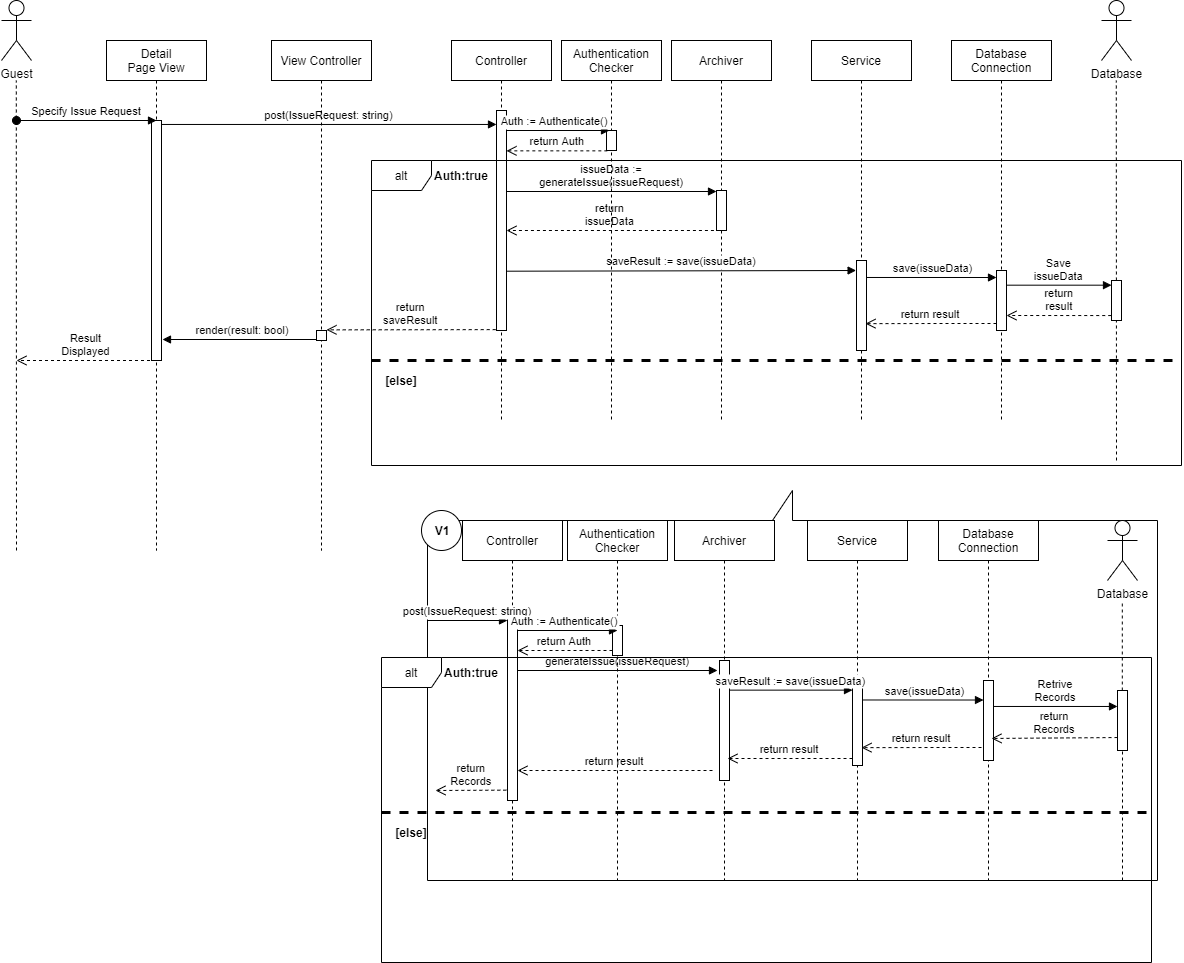

The diagram above was exported from draw.io. Its source (the exported page's mxGraphModel, read from the mxfile embedded in the PNG):
<mxGraphModel dx="1550" dy="783" grid="1" gridSize="10" guides="1" tooltips="1" connect="1" arrows="1" fold="1" page="1" pageScale="1" pageWidth="850" pageHeight="1100" math="0" shadow="0">
  <root>
    <mxCell id="0" />
    <mxCell id="1" parent="0" />
    <mxCell id="Hd1OmZ3TNypDLvuOAxdT-1" value="" style="shape=callout;whiteSpace=wrap;html=1;perimeter=calloutPerimeter;rotation=-180;" parent="1" vertex="1">
      <mxGeometry x="276" y="530" width="730" height="390" as="geometry" />
    </mxCell>
    <mxCell id="Hd1OmZ3TNypDLvuOAxdT-4" value="Archiver" style="shape=umlLifeline;perimeter=lifelinePerimeter;container=1;collapsible=0;recursiveResize=0;rounded=0;shadow=0;strokeWidth=1;" parent="1" vertex="1">
      <mxGeometry x="523" y="560" width="100" height="360" as="geometry" />
    </mxCell>
    <mxCell id="Hd1OmZ3TNypDLvuOAxdT-6" value="" style="points=[];perimeter=orthogonalPerimeter;rounded=0;shadow=0;strokeWidth=1;" parent="Hd1OmZ3TNypDLvuOAxdT-4" vertex="1">
      <mxGeometry x="45" y="140" width="10" height="120" as="geometry" />
    </mxCell>
    <mxCell id="nngdtsK9FfbLxZb6S9HF-3" value="Controller" style="shape=umlLifeline;perimeter=lifelinePerimeter;container=1;collapsible=0;recursiveResize=0;rounded=0;shadow=0;strokeWidth=1;" parent="1" vertex="1">
      <mxGeometry x="300" y="80" width="100" height="380" as="geometry" />
    </mxCell>
    <mxCell id="nngdtsK9FfbLxZb6S9HF-4" value="" style="points=[];perimeter=orthogonalPerimeter;rounded=0;shadow=0;strokeWidth=1;" parent="nngdtsK9FfbLxZb6S9HF-3" vertex="1">
      <mxGeometry x="45" y="70" width="10" height="220" as="geometry" />
    </mxCell>
    <mxCell id="nngdtsK9FfbLxZb6S9HF-5" value="post(IssueRequest: string)" style="verticalAlign=bottom;endArrow=block;shadow=0;strokeWidth=1;exitX=1.043;exitY=0.004;exitDx=0;exitDy=0;exitPerimeter=0;" parent="1" edge="1">
      <mxGeometry relative="1" as="geometry">
        <mxPoint x="10.429999999999836" y="163.96000000000004" as="sourcePoint" />
        <Array as="points" />
        <mxPoint x="345" y="163.96000000000004" as="targetPoint" />
      </mxGeometry>
    </mxCell>
    <mxCell id="nngdtsK9FfbLxZb6S9HF-6" value="Archiver" style="shape=umlLifeline;perimeter=lifelinePerimeter;container=1;collapsible=0;recursiveResize=0;rounded=0;shadow=0;strokeWidth=1;" parent="1" vertex="1">
      <mxGeometry x="520" y="80" width="100" height="380" as="geometry" />
    </mxCell>
    <mxCell id="nngdtsK9FfbLxZb6S9HF-7" value="" style="points=[];perimeter=orthogonalPerimeter;rounded=0;shadow=0;strokeWidth=1;" parent="nngdtsK9FfbLxZb6S9HF-6" vertex="1">
      <mxGeometry x="45" y="150" width="10" height="40" as="geometry" />
    </mxCell>
    <mxCell id="vH8dHonC1HAW-z_F6h0X-3" value=" save(issueData)" style="verticalAlign=bottom;endArrow=block;shadow=0;strokeWidth=1;entryX=-0.04;entryY=0.006;entryDx=0;entryDy=0;entryPerimeter=0;exitX=1;exitY=0.222;exitDx=0;exitDy=0;exitPerimeter=0;" parent="nngdtsK9FfbLxZb6S9HF-6" edge="1">
      <mxGeometry relative="1" as="geometry">
        <mxPoint x="195" y="236.98000000000002" as="sourcePoint" />
        <mxPoint x="324.9999999999999" y="237" as="targetPoint" />
        <Array as="points" />
      </mxGeometry>
    </mxCell>
    <mxCell id="nngdtsK9FfbLxZb6S9HF-8" value="Database&#10;Connection" style="shape=umlLifeline;perimeter=lifelinePerimeter;container=1;collapsible=0;recursiveResize=0;rounded=0;shadow=0;strokeWidth=1;" parent="1" vertex="1">
      <mxGeometry x="800" y="80" width="100" height="380" as="geometry" />
    </mxCell>
    <mxCell id="nngdtsK9FfbLxZb6S9HF-9" value="" style="points=[];perimeter=orthogonalPerimeter;rounded=0;shadow=0;strokeWidth=1;" parent="nngdtsK9FfbLxZb6S9HF-8" vertex="1">
      <mxGeometry x="45" y="230" width="10" height="60" as="geometry" />
    </mxCell>
    <mxCell id="nngdtsK9FfbLxZb6S9HF-11" value="issueData := &#10;generateIssue(issueRequest)" style="verticalAlign=bottom;endArrow=block;shadow=0;strokeWidth=1;" parent="1" target="nngdtsK9FfbLxZb6S9HF-7" edge="1">
      <mxGeometry relative="1" as="geometry">
        <mxPoint x="355" y="231" as="sourcePoint" />
        <mxPoint x="510" y="231" as="targetPoint" />
        <Array as="points" />
      </mxGeometry>
    </mxCell>
    <mxCell id="nngdtsK9FfbLxZb6S9HF-12" value="Database" style="shape=umlActor;verticalLabelPosition=bottom;verticalAlign=top;html=1;outlineConnect=0;" parent="1" vertex="1">
      <mxGeometry x="950" y="40" width="30" height="60" as="geometry" />
    </mxCell>
    <mxCell id="nngdtsK9FfbLxZb6S9HF-14" value="" style="endArrow=none;dashed=1;html=1;startArrow=none;" parent="1" edge="1">
      <mxGeometry width="50" height="50" relative="1" as="geometry">
        <mxPoint x="965" y="500" as="sourcePoint" />
        <mxPoint x="964.8000000000002" y="120" as="targetPoint" />
      </mxGeometry>
    </mxCell>
    <mxCell id="nngdtsK9FfbLxZb6S9HF-19" value="Save&#10;issueData" style="verticalAlign=bottom;endArrow=block;shadow=0;strokeWidth=1;exitX=1.027;exitY=0.324;exitDx=0;exitDy=0;exitPerimeter=0;" parent="1" edge="1">
      <mxGeometry relative="1" as="geometry">
        <mxPoint x="855.27" y="324.68000000000006" as="sourcePoint" />
        <mxPoint x="960" y="324.68000000000006" as="targetPoint" />
        <Array as="points" />
      </mxGeometry>
    </mxCell>
    <mxCell id="nngdtsK9FfbLxZb6S9HF-20" value="" style="points=[];perimeter=orthogonalPerimeter;rounded=0;shadow=0;strokeWidth=1;" parent="1" vertex="1">
      <mxGeometry x="960" y="320" width="10" height="40" as="geometry" />
    </mxCell>
    <mxCell id="nngdtsK9FfbLxZb6S9HF-23" value="return&#10;saveResult" style="verticalAlign=bottom;endArrow=open;dashed=1;endSize=8;exitX=-0.08;exitY=0.996;shadow=0;strokeWidth=1;exitDx=0;exitDy=0;exitPerimeter=0;" parent="1" source="nngdtsK9FfbLxZb6S9HF-4" edge="1">
      <mxGeometry relative="1" as="geometry">
        <mxPoint x="175" y="369.3599999999999" as="targetPoint" />
        <mxPoint x="344.7399999999998" y="360.05999999999995" as="sourcePoint" />
      </mxGeometry>
    </mxCell>
    <mxCell id="nngdtsK9FfbLxZb6S9HF-26" value="return&#10;result" style="verticalAlign=bottom;endArrow=open;dashed=1;endSize=8;exitX=-0.026;exitY=1.002;shadow=0;strokeWidth=1;exitDx=0;exitDy=0;exitPerimeter=0;" parent="1" edge="1">
      <mxGeometry relative="1" as="geometry">
        <mxPoint x="855" y="355" as="targetPoint" />
        <mxPoint x="959.7400000000002" y="355.06000000000006" as="sourcePoint" />
      </mxGeometry>
    </mxCell>
    <mxCell id="nngdtsK9FfbLxZb6S9HF-27" value="return&#10;issueData" style="verticalAlign=bottom;endArrow=open;dashed=1;endSize=8;exitX=-0.257;exitY=1;shadow=0;strokeWidth=1;exitDx=0;exitDy=0;exitPerimeter=0;" parent="1" source="nngdtsK9FfbLxZb6S9HF-7" target="nngdtsK9FfbLxZb6S9HF-4" edge="1">
      <mxGeometry relative="1" as="geometry">
        <mxPoint x="410" y="270" as="targetPoint" />
        <mxPoint x="514.7400000000002" y="270.06000000000006" as="sourcePoint" />
      </mxGeometry>
    </mxCell>
    <mxCell id="nngdtsK9FfbLxZb6S9HF-28" value="saveResult := save(issueData)" style="verticalAlign=bottom;endArrow=block;shadow=0;strokeWidth=1;entryX=-0.04;entryY=0.006;entryDx=0;entryDy=0;entryPerimeter=0;" parent="1" edge="1">
      <mxGeometry relative="1" as="geometry">
        <mxPoint x="355" y="310.7" as="sourcePoint" />
        <mxPoint x="704.5999999999999" y="310.00000000000006" as="targetPoint" />
        <Array as="points" />
      </mxGeometry>
    </mxCell>
    <mxCell id="nngdtsK9FfbLxZb6S9HF-29" value="return result" style="verticalAlign=bottom;endArrow=open;dashed=1;endSize=8;shadow=0;strokeWidth=1;entryX=0.54;entryY=0.667;entryDx=0;entryDy=0;entryPerimeter=0;" parent="1" edge="1">
      <mxGeometry relative="1" as="geometry">
        <mxPoint x="714" y="363.1400000000001" as="targetPoint" />
        <mxPoint x="845" y="363" as="sourcePoint" />
        <Array as="points">
          <mxPoint x="790" y="363" />
        </Array>
      </mxGeometry>
    </mxCell>
    <mxCell id="Hd1OmZ3TNypDLvuOAxdT-2" value="Controller" style="shape=umlLifeline;perimeter=lifelinePerimeter;container=1;collapsible=0;recursiveResize=0;rounded=0;shadow=0;strokeWidth=1;" parent="1" vertex="1">
      <mxGeometry x="311" y="560" width="100" height="360" as="geometry" />
    </mxCell>
    <mxCell id="Hd1OmZ3TNypDLvuOAxdT-3" value="" style="points=[];perimeter=orthogonalPerimeter;rounded=0;shadow=0;strokeWidth=1;" parent="Hd1OmZ3TNypDLvuOAxdT-2" vertex="1">
      <mxGeometry x="45" y="90" width="10" height="190" as="geometry" />
    </mxCell>
    <mxCell id="Hd1OmZ3TNypDLvuOAxdT-7" value="Database&#10;Connection" style="shape=umlLifeline;perimeter=lifelinePerimeter;container=1;collapsible=0;recursiveResize=0;rounded=0;shadow=0;strokeWidth=1;" parent="1" vertex="1">
      <mxGeometry x="787" y="560" width="100" height="360" as="geometry" />
    </mxCell>
    <mxCell id="Hd1OmZ3TNypDLvuOAxdT-8" value="" style="points=[];perimeter=orthogonalPerimeter;rounded=0;shadow=0;strokeWidth=1;" parent="Hd1OmZ3TNypDLvuOAxdT-7" vertex="1">
      <mxGeometry x="45" y="160" width="10" height="80" as="geometry" />
    </mxCell>
    <mxCell id="Hd1OmZ3TNypDLvuOAxdT-9" value="Database" style="shape=umlActor;verticalLabelPosition=bottom;verticalAlign=top;html=1;outlineConnect=0;" parent="1" vertex="1">
      <mxGeometry x="956" y="560" width="30" height="60" as="geometry" />
    </mxCell>
    <mxCell id="Hd1OmZ3TNypDLvuOAxdT-10" value="" style="endArrow=none;dashed=1;html=1;startArrow=none;" parent="1" source="Hd1OmZ3TNypDLvuOAxdT-12" edge="1">
      <mxGeometry width="50" height="50" relative="1" as="geometry">
        <mxPoint x="971" y="920" as="sourcePoint" />
        <mxPoint x="970.8000000000002" y="640" as="targetPoint" />
      </mxGeometry>
    </mxCell>
    <mxCell id="Hd1OmZ3TNypDLvuOAxdT-12" value="" style="points=[];perimeter=orthogonalPerimeter;rounded=0;shadow=0;strokeWidth=1;" parent="1" vertex="1">
      <mxGeometry x="966" y="730" width="10" height="60" as="geometry" />
    </mxCell>
    <mxCell id="Hd1OmZ3TNypDLvuOAxdT-13" value="" style="endArrow=none;dashed=1;html=1;startArrow=none;" parent="1" target="Hd1OmZ3TNypDLvuOAxdT-12" edge="1">
      <mxGeometry width="50" height="50" relative="1" as="geometry">
        <mxPoint x="971" y="920" as="sourcePoint" />
        <mxPoint x="970.8000000000002" y="640" as="targetPoint" />
      </mxGeometry>
    </mxCell>
    <mxCell id="Hd1OmZ3TNypDLvuOAxdT-14" value="Retrive&#10;Records" style="verticalAlign=bottom;endArrow=block;shadow=0;strokeWidth=1;" parent="1" edge="1">
      <mxGeometry relative="1" as="geometry">
        <mxPoint x="842" y="745.97" as="sourcePoint" />
        <mxPoint x="966" y="745.97" as="targetPoint" />
        <Array as="points" />
      </mxGeometry>
    </mxCell>
    <mxCell id="Hd1OmZ3TNypDLvuOAxdT-15" value="return&#10;Records" style="verticalAlign=bottom;endArrow=open;dashed=1;endSize=8;exitX=-0.026;exitY=1.002;shadow=0;strokeWidth=1;exitDx=0;exitDy=0;exitPerimeter=0;" parent="1" edge="1">
      <mxGeometry relative="1" as="geometry">
        <mxPoint x="840" y="777.97" as="targetPoint" />
        <mxPoint x="966" y="777.03" as="sourcePoint" />
      </mxGeometry>
    </mxCell>
    <mxCell id="Hd1OmZ3TNypDLvuOAxdT-18" value="return&#10;Records" style="verticalAlign=bottom;endArrow=open;dashed=1;endSize=8;shadow=0;strokeWidth=1;exitX=0.083;exitY=0.931;exitDx=0;exitDy=0;exitPerimeter=0;" parent="1" edge="1">
      <mxGeometry relative="1" as="geometry">
        <mxPoint x="284" y="830" as="targetPoint" />
        <mxPoint x="354.8299999999999" y="829.6500000000001" as="sourcePoint" />
      </mxGeometry>
    </mxCell>
    <mxCell id="Hd1OmZ3TNypDLvuOAxdT-20" value="" style="ellipse;whiteSpace=wrap;html=1;aspect=fixed;" parent="1" vertex="1">
      <mxGeometry x="270" y="550" width="40" height="40" as="geometry" />
    </mxCell>
    <mxCell id="Hd1OmZ3TNypDLvuOAxdT-21" value="&lt;b&gt;V1&lt;/b&gt;" style="text;html=1;strokeColor=none;fillColor=none;align=center;verticalAlign=middle;whiteSpace=wrap;rounded=0;" parent="1" vertex="1">
      <mxGeometry x="271" y="560" width="40" height="20" as="geometry" />
    </mxCell>
    <mxCell id="Hd1OmZ3TNypDLvuOAxdT-22" value="generateIssue(issueRequest)" style="verticalAlign=bottom;endArrow=block;shadow=0;strokeWidth=1;" parent="1" edge="1">
      <mxGeometry relative="1" as="geometry">
        <mxPoint x="366" y="710" as="sourcePoint" />
        <mxPoint x="566" y="710" as="targetPoint" />
        <Array as="points" />
      </mxGeometry>
    </mxCell>
    <mxCell id="Hd1OmZ3TNypDLvuOAxdT-23" value="post(IssueRequest: string)" style="verticalAlign=bottom;endArrow=block;shadow=0;strokeWidth=1;" parent="1" edge="1">
      <mxGeometry relative="1" as="geometry">
        <mxPoint x="276" y="660" as="sourcePoint" />
        <Array as="points" />
        <mxPoint x="356" y="660" as="targetPoint" />
      </mxGeometry>
    </mxCell>
    <mxCell id="Hd1OmZ3TNypDLvuOAxdT-29" value="return result" style="verticalAlign=bottom;endArrow=open;dashed=1;endSize=8;shadow=0;strokeWidth=1;" parent="1" edge="1">
      <mxGeometry relative="1" as="geometry">
        <mxPoint x="576" y="798" as="targetPoint" />
        <mxPoint x="701" y="798" as="sourcePoint" />
        <Array as="points" />
      </mxGeometry>
    </mxCell>
    <mxCell id="Hd1OmZ3TNypDLvuOAxdT-30" value="return result" style="verticalAlign=bottom;endArrow=open;dashed=1;endSize=8;shadow=0;strokeWidth=1;" parent="1" target="Hd1OmZ3TNypDLvuOAxdT-3" edge="1">
      <mxGeometry relative="1" as="geometry">
        <mxPoint x="431" y="810" as="targetPoint" />
        <mxPoint x="561" y="810" as="sourcePoint" />
        <Array as="points" />
      </mxGeometry>
    </mxCell>
    <mxCell id="nngdtsK9FfbLxZb6S9HF-45" value="View Controller" style="shape=umlLifeline;perimeter=lifelinePerimeter;container=1;collapsible=0;recursiveResize=0;rounded=0;shadow=0;strokeWidth=1;" parent="1" vertex="1">
      <mxGeometry x="120" y="80" width="100" height="510" as="geometry" />
    </mxCell>
    <mxCell id="nngdtsK9FfbLxZb6S9HF-48" value="" style="points=[];perimeter=orthogonalPerimeter;rounded=0;shadow=0;strokeWidth=1;" parent="nngdtsK9FfbLxZb6S9HF-45" vertex="1">
      <mxGeometry x="45" y="290" width="10" height="10" as="geometry" />
    </mxCell>
    <mxCell id="nngdtsK9FfbLxZb6S9HF-46" value="Guest" style="shape=umlActor;verticalLabelPosition=bottom;verticalAlign=top;html=1;outlineConnect=0;" parent="1" vertex="1">
      <mxGeometry x="-150" y="40" width="30" height="60" as="geometry" />
    </mxCell>
    <mxCell id="nngdtsK9FfbLxZb6S9HF-47" value="" style="endArrow=none;dashed=1;html=1;startArrow=none;" parent="1" edge="1">
      <mxGeometry width="50" height="50" relative="1" as="geometry">
        <mxPoint x="-135" y="590" as="sourcePoint" />
        <mxPoint x="-135.19999999999982" y="120" as="targetPoint" />
      </mxGeometry>
    </mxCell>
    <mxCell id="nngdtsK9FfbLxZb6S9HF-49" value="Result&#10;Displayed" style="verticalAlign=bottom;endArrow=open;dashed=1;endSize=8;shadow=0;strokeWidth=1;" parent="1" source="nngdtsK9FfbLxZb6S9HF-52" edge="1">
      <mxGeometry relative="1" as="geometry">
        <mxPoint x="-135" y="400" as="targetPoint" />
        <mxPoint x="314.7399999999998" y="429.99999999999994" as="sourcePoint" />
      </mxGeometry>
    </mxCell>
    <mxCell id="nngdtsK9FfbLxZb6S9HF-52" value="Detail&#10;Page View" style="shape=umlLifeline;perimeter=lifelinePerimeter;container=1;collapsible=0;recursiveResize=0;rounded=0;shadow=0;strokeWidth=1;" parent="1" vertex="1">
      <mxGeometry x="-45" y="80" width="100" height="510" as="geometry" />
    </mxCell>
    <mxCell id="nngdtsK9FfbLxZb6S9HF-53" value="" style="points=[];perimeter=orthogonalPerimeter;rounded=0;shadow=0;strokeWidth=1;" parent="nngdtsK9FfbLxZb6S9HF-52" vertex="1">
      <mxGeometry x="45" y="80" width="10" height="240" as="geometry" />
    </mxCell>
    <mxCell id="nngdtsK9FfbLxZb6S9HF-54" value="Specify Issue Request" style="verticalAlign=bottom;startArrow=oval;endArrow=block;startSize=8;shadow=0;strokeWidth=1;" parent="1" edge="1">
      <mxGeometry relative="1" as="geometry">
        <mxPoint x="-135" y="160" as="sourcePoint" />
        <mxPoint x="5" y="160" as="targetPoint" />
      </mxGeometry>
    </mxCell>
    <mxCell id="nngdtsK9FfbLxZb6S9HF-55" value="render(result: bool)" style="verticalAlign=bottom;endArrow=block;shadow=0;strokeWidth=1;entryX=1.1;entryY=0.875;entryDx=0;entryDy=0;entryPerimeter=0;" parent="1" edge="1">
      <mxGeometry x="-0.0373" relative="1" as="geometry">
        <mxPoint x="165" y="379" as="sourcePoint" />
        <mxPoint x="11" y="379" as="targetPoint" />
        <Array as="points" />
        <mxPoint as="offset" />
      </mxGeometry>
    </mxCell>
    <mxCell id="nngdtsK9FfbLxZb6S9HF-61" value="Authentication&#10;Checker" style="shape=umlLifeline;perimeter=lifelinePerimeter;container=1;collapsible=0;recursiveResize=0;rounded=0;shadow=0;strokeWidth=1;" parent="1" vertex="1">
      <mxGeometry x="410" y="80" width="100" height="380" as="geometry" />
    </mxCell>
    <mxCell id="nngdtsK9FfbLxZb6S9HF-62" value="" style="points=[];perimeter=orthogonalPerimeter;rounded=0;shadow=0;strokeWidth=1;" parent="nngdtsK9FfbLxZb6S9HF-61" vertex="1">
      <mxGeometry x="45" y="90" width="10" height="20" as="geometry" />
    </mxCell>
    <mxCell id="nngdtsK9FfbLxZb6S9HF-63" value="Auth := Authenticate()" style="verticalAlign=bottom;endArrow=block;shadow=0;strokeWidth=1;" parent="1" source="nngdtsK9FfbLxZb6S9HF-4" edge="1">
      <mxGeometry x="-0.0669" relative="1" as="geometry">
        <mxPoint x="360" y="170" as="sourcePoint" />
        <mxPoint x="458" y="170" as="targetPoint" />
        <Array as="points" />
        <mxPoint as="offset" />
      </mxGeometry>
    </mxCell>
    <mxCell id="nngdtsK9FfbLxZb6S9HF-64" value="return Auth" style="verticalAlign=bottom;endArrow=open;dashed=1;endSize=8;shadow=0;strokeWidth=1;exitX=0.083;exitY=0.931;exitDx=0;exitDy=0;exitPerimeter=0;" parent="1" edge="1">
      <mxGeometry relative="1" as="geometry">
        <mxPoint x="355" y="190.35000000000014" as="targetPoint" />
        <mxPoint x="455.8299999999999" y="190.3500000000001" as="sourcePoint" />
      </mxGeometry>
    </mxCell>
    <mxCell id="vH8dHonC1HAW-z_F6h0X-1" value="Service" style="shape=umlLifeline;perimeter=lifelinePerimeter;container=1;collapsible=0;recursiveResize=0;rounded=0;shadow=0;strokeWidth=1;" parent="1" vertex="1">
      <mxGeometry x="660" y="80" width="100" height="380" as="geometry" />
    </mxCell>
    <mxCell id="vH8dHonC1HAW-z_F6h0X-2" value="" style="points=[];perimeter=orthogonalPerimeter;rounded=0;shadow=0;strokeWidth=1;" parent="vH8dHonC1HAW-z_F6h0X-1" vertex="1">
      <mxGeometry x="45" y="220" width="10" height="90" as="geometry" />
    </mxCell>
    <mxCell id="vH8dHonC1HAW-z_F6h0X-6" value="Service" style="shape=umlLifeline;perimeter=lifelinePerimeter;container=1;collapsible=0;recursiveResize=0;rounded=0;shadow=0;strokeWidth=1;" parent="1" vertex="1">
      <mxGeometry x="656" y="560" width="100" height="360" as="geometry" />
    </mxCell>
    <mxCell id="vH8dHonC1HAW-z_F6h0X-7" value="" style="points=[];perimeter=orthogonalPerimeter;rounded=0;shadow=0;strokeWidth=1;" parent="vH8dHonC1HAW-z_F6h0X-6" vertex="1">
      <mxGeometry x="45" y="155" width="10" height="90" as="geometry" />
    </mxCell>
    <mxCell id="vH8dHonC1HAW-z_F6h0X-8" value=" save(issueData)" style="verticalAlign=bottom;endArrow=block;shadow=0;strokeWidth=1;entryX=-0.04;entryY=0.006;entryDx=0;entryDy=0;entryPerimeter=0;exitX=1.5;exitY=0.272;exitDx=0;exitDy=0;exitPerimeter=0;" parent="1" edge="1">
      <mxGeometry relative="1" as="geometry">
        <mxPoint x="712" y="739.48" as="sourcePoint" />
        <mxPoint x="832" y="739.52" as="targetPoint" />
        <Array as="points" />
      </mxGeometry>
    </mxCell>
    <mxCell id="vH8dHonC1HAW-z_F6h0X-9" value="return result" style="verticalAlign=bottom;endArrow=open;dashed=1;endSize=8;shadow=0;strokeWidth=1;entryX=0.54;entryY=0.667;entryDx=0;entryDy=0;entryPerimeter=0;" parent="1" edge="1">
      <mxGeometry relative="1" as="geometry">
        <mxPoint x="710" y="787.1400000000001" as="targetPoint" />
        <mxPoint x="830" y="787" as="sourcePoint" />
        <Array as="points">
          <mxPoint x="786" y="787" />
        </Array>
      </mxGeometry>
    </mxCell>
    <mxCell id="Hd1OmZ3TNypDLvuOAxdT-24" value="saveResult := save(issueData)" style="verticalAlign=bottom;endArrow=block;shadow=0;strokeWidth=1;exitX=1.033;exitY=0.247;exitDx=0;exitDy=0;exitPerimeter=0;" parent="1" source="Hd1OmZ3TNypDLvuOAxdT-6" target="vH8dHonC1HAW-z_F6h0X-7" edge="1">
      <mxGeometry relative="1" as="geometry">
        <mxPoint x="516" y="730" as="sourcePoint" />
        <mxPoint x="640.9999999999999" y="730" as="targetPoint" />
        <Array as="points" />
      </mxGeometry>
    </mxCell>
    <mxCell id="W9WrHlgMQtiDwVu98php-1" value="Authentication&#10;Checker" style="shape=umlLifeline;perimeter=lifelinePerimeter;container=1;collapsible=0;recursiveResize=0;rounded=0;shadow=0;strokeWidth=1;" parent="1" vertex="1">
      <mxGeometry x="416" y="560" width="100" height="360" as="geometry" />
    </mxCell>
    <mxCell id="W9WrHlgMQtiDwVu98php-2" value="" style="points=[];perimeter=orthogonalPerimeter;rounded=0;shadow=0;strokeWidth=1;" parent="W9WrHlgMQtiDwVu98php-1" vertex="1">
      <mxGeometry x="45" y="105" width="10" height="30" as="geometry" />
    </mxCell>
    <mxCell id="W9WrHlgMQtiDwVu98php-3" value="Auth := Authenticate()" style="verticalAlign=bottom;endArrow=block;shadow=0;strokeWidth=1;" parent="1" edge="1">
      <mxGeometry x="-0.0669" relative="1" as="geometry">
        <mxPoint x="366" y="670" as="sourcePoint" />
        <mxPoint x="466" y="670" as="targetPoint" />
        <Array as="points" />
        <mxPoint as="offset" />
      </mxGeometry>
    </mxCell>
    <mxCell id="W9WrHlgMQtiDwVu98php-4" value="return Auth" style="verticalAlign=bottom;endArrow=open;dashed=1;endSize=8;shadow=0;strokeWidth=1;exitX=0;exitY=0.833;exitDx=0;exitDy=0;exitPerimeter=0;" parent="1" source="W9WrHlgMQtiDwVu98php-2" edge="1">
      <mxGeometry relative="1" as="geometry">
        <mxPoint x="366" y="690.0000000000001" as="targetPoint" />
        <mxPoint x="456" y="690" as="sourcePoint" />
      </mxGeometry>
    </mxCell>
    <mxCell id="7xBik2VFhQVgZEjtcRMI-1" value="alt" style="shape=umlFrame;whiteSpace=wrap;html=1;" vertex="1" parent="1">
      <mxGeometry x="220" y="200" width="810" height="305" as="geometry" />
    </mxCell>
    <mxCell id="7xBik2VFhQVgZEjtcRMI-2" value="&lt;b&gt;Auth:true&lt;/b&gt;" style="text;html=1;strokeColor=none;fillColor=none;align=center;verticalAlign=middle;whiteSpace=wrap;rounded=0;" vertex="1" parent="1">
      <mxGeometry x="290" y="205" width="40" height="20" as="geometry" />
    </mxCell>
    <mxCell id="7xBik2VFhQVgZEjtcRMI-3" value="" style="endArrow=none;dashed=1;html=1;strokeWidth=3;" edge="1" parent="1">
      <mxGeometry width="50" height="50" relative="1" as="geometry">
        <mxPoint x="220" y="400" as="sourcePoint" />
        <mxPoint x="1030" y="400" as="targetPoint" />
      </mxGeometry>
    </mxCell>
    <mxCell id="7xBik2VFhQVgZEjtcRMI-4" value="&lt;b&gt;[else]&lt;/b&gt;" style="text;html=1;strokeColor=none;fillColor=none;align=center;verticalAlign=middle;whiteSpace=wrap;rounded=0;" vertex="1" parent="1">
      <mxGeometry x="230" y="410" width="40" height="20" as="geometry" />
    </mxCell>
    <mxCell id="7xBik2VFhQVgZEjtcRMI-5" value="alt" style="shape=umlFrame;whiteSpace=wrap;html=1;" vertex="1" parent="1">
      <mxGeometry x="230" y="697" width="770" height="305" as="geometry" />
    </mxCell>
    <mxCell id="7xBik2VFhQVgZEjtcRMI-6" value="&lt;b&gt;Auth:true&lt;/b&gt;" style="text;html=1;strokeColor=none;fillColor=none;align=center;verticalAlign=middle;whiteSpace=wrap;rounded=0;" vertex="1" parent="1">
      <mxGeometry x="300" y="702" width="40" height="20" as="geometry" />
    </mxCell>
    <mxCell id="7xBik2VFhQVgZEjtcRMI-7" value="" style="endArrow=none;dashed=1;html=1;strokeWidth=3;" edge="1" parent="1">
      <mxGeometry width="50" height="50" relative="1" as="geometry">
        <mxPoint x="230" y="852" as="sourcePoint" />
        <mxPoint x="1000" y="852" as="targetPoint" />
      </mxGeometry>
    </mxCell>
    <mxCell id="7xBik2VFhQVgZEjtcRMI-8" value="&lt;b&gt;[else]&lt;/b&gt;" style="text;html=1;strokeColor=none;fillColor=none;align=center;verticalAlign=middle;whiteSpace=wrap;rounded=0;" vertex="1" parent="1">
      <mxGeometry x="240" y="862" width="40" height="20" as="geometry" />
    </mxCell>
  </root>
</mxGraphModel>